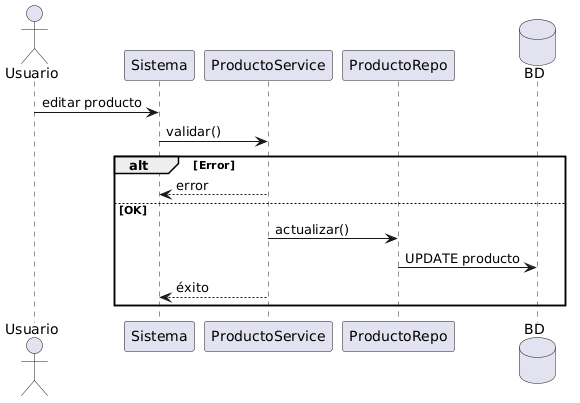

The diagram above was rendered by PlantUML. Its source (embedded in the PNG):
@startuml
actor Usuario
participant Sistema
participant ProductoService
participant ProductoRepo
database BD

Usuario -> Sistema: editar producto
Sistema -> ProductoService: validar()

alt Error
  ProductoService --> Sistema: error
else OK
  ProductoService -> ProductoRepo: actualizar()
  ProductoRepo -> BD: UPDATE producto
  ProductoService --> Sistema: éxito
end
@enduml